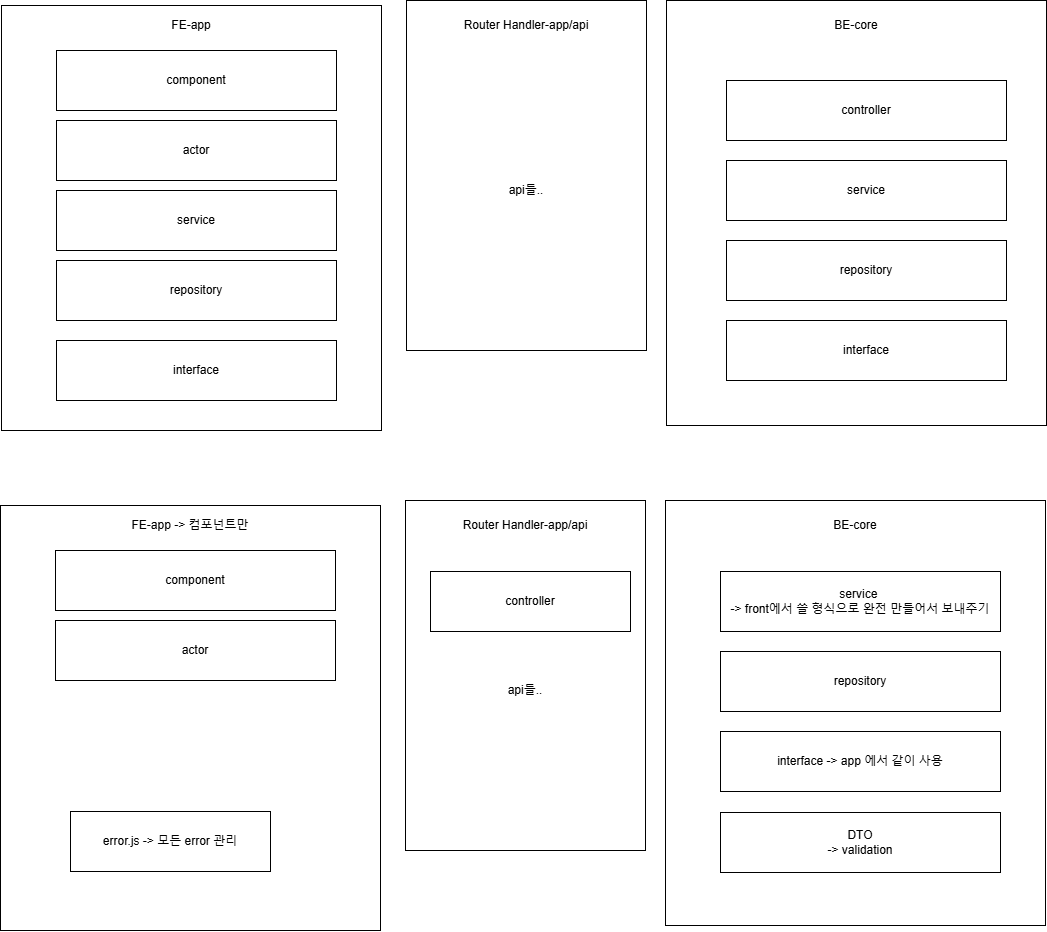

The diagram above was exported from draw.io. Its source (the exported page's mxGraphModel, read from the mxfile embedded in the PNG):
<mxGraphModel dx="2060" dy="1054" grid="1" gridSize="10" guides="1" tooltips="1" connect="1" arrows="1" fold="1" page="1" pageScale="1" pageWidth="827" pageHeight="1169" math="0" shadow="0">
  <root>
    <mxCell id="0" />
    <mxCell id="1" parent="0" />
    <mxCell id="cY8O7p1p9LEQL0qUz4Aw-24" value="" style="rounded=0;whiteSpace=wrap;html=1;" parent="1" vertex="1">
      <mxGeometry x="730" y="150" width="380" height="425" as="geometry" />
    </mxCell>
    <mxCell id="cY8O7p1p9LEQL0qUz4Aw-22" value="" style="rounded=0;whiteSpace=wrap;html=1;" parent="1" vertex="1">
      <mxGeometry x="65" y="155" width="380" height="425" as="geometry" />
    </mxCell>
    <mxCell id="cY8O7p1p9LEQL0qUz4Aw-3" value="" style="rounded=0;whiteSpace=wrap;html=1;" parent="1" vertex="1">
      <mxGeometry x="470" y="150" width="240" height="350" as="geometry" />
    </mxCell>
    <mxCell id="cY8O7p1p9LEQL0qUz4Aw-4" value="Router Handler-app/api" style="text;html=1;align=center;verticalAlign=middle;whiteSpace=wrap;rounded=0;" parent="1" vertex="1">
      <mxGeometry x="525" y="160" width="130" height="30" as="geometry" />
    </mxCell>
    <mxCell id="cY8O7p1p9LEQL0qUz4Aw-5" value="FE-app" style="text;html=1;align=center;verticalAlign=middle;whiteSpace=wrap;rounded=0;" parent="1" vertex="1">
      <mxGeometry x="190" y="160" width="130" height="30" as="geometry" />
    </mxCell>
    <mxCell id="cY8O7p1p9LEQL0qUz4Aw-6" value="BE-core" style="text;html=1;align=center;verticalAlign=middle;whiteSpace=wrap;rounded=0;" parent="1" vertex="1">
      <mxGeometry x="855" y="160" width="130" height="30" as="geometry" />
    </mxCell>
    <mxCell id="cY8O7p1p9LEQL0qUz4Aw-7" value="component" style="rounded=0;whiteSpace=wrap;html=1;" parent="1" vertex="1">
      <mxGeometry x="120" y="200" width="280" height="60" as="geometry" />
    </mxCell>
    <mxCell id="cY8O7p1p9LEQL0qUz4Aw-8" value="repository" style="rounded=0;whiteSpace=wrap;html=1;" parent="1" vertex="1">
      <mxGeometry x="120" y="410" width="280" height="60" as="geometry" />
    </mxCell>
    <mxCell id="cY8O7p1p9LEQL0qUz4Aw-9" value="interface" style="rounded=0;whiteSpace=wrap;html=1;" parent="1" vertex="1">
      <mxGeometry x="120" y="490" width="280" height="60" as="geometry" />
    </mxCell>
    <mxCell id="cY8O7p1p9LEQL0qUz4Aw-10" value="service" style="rounded=0;whiteSpace=wrap;html=1;" parent="1" vertex="1">
      <mxGeometry x="120" y="340" width="280" height="60" as="geometry" />
    </mxCell>
    <mxCell id="cY8O7p1p9LEQL0qUz4Aw-11" value="repository" style="rounded=0;whiteSpace=wrap;html=1;" parent="1" vertex="1">
      <mxGeometry x="790" y="390" width="280" height="60" as="geometry" />
    </mxCell>
    <mxCell id="cY8O7p1p9LEQL0qUz4Aw-12" value="interface" style="rounded=0;whiteSpace=wrap;html=1;" parent="1" vertex="1">
      <mxGeometry x="790" y="470" width="280" height="60" as="geometry" />
    </mxCell>
    <mxCell id="cY8O7p1p9LEQL0qUz4Aw-13" value="service" style="rounded=0;whiteSpace=wrap;html=1;" parent="1" vertex="1">
      <mxGeometry x="790" y="310" width="280" height="60" as="geometry" />
    </mxCell>
    <mxCell id="cY8O7p1p9LEQL0qUz4Aw-20" value="controller" style="rounded=0;whiteSpace=wrap;html=1;" parent="1" vertex="1">
      <mxGeometry x="790" y="230" width="280" height="60" as="geometry" />
    </mxCell>
    <mxCell id="cY8O7p1p9LEQL0qUz4Aw-23" value="actor" style="rounded=0;whiteSpace=wrap;html=1;" parent="1" vertex="1">
      <mxGeometry x="120" y="270" width="280" height="60" as="geometry" />
    </mxCell>
    <mxCell id="cY8O7p1p9LEQL0qUz4Aw-26" value="api들.." style="text;html=1;align=center;verticalAlign=middle;whiteSpace=wrap;rounded=0;" parent="1" vertex="1">
      <mxGeometry x="560" y="325" width="60" height="30" as="geometry" />
    </mxCell>
    <mxCell id="cY8O7p1p9LEQL0qUz4Aw-27" value="" style="rounded=0;whiteSpace=wrap;html=1;" parent="1" vertex="1">
      <mxGeometry x="729" y="650" width="380" height="425" as="geometry" />
    </mxCell>
    <mxCell id="cY8O7p1p9LEQL0qUz4Aw-28" value="" style="rounded=0;whiteSpace=wrap;html=1;" parent="1" vertex="1">
      <mxGeometry x="64" y="655" width="380" height="425" as="geometry" />
    </mxCell>
    <mxCell id="cY8O7p1p9LEQL0qUz4Aw-29" value="" style="rounded=0;whiteSpace=wrap;html=1;" parent="1" vertex="1">
      <mxGeometry x="469" y="650" width="240" height="350" as="geometry" />
    </mxCell>
    <mxCell id="cY8O7p1p9LEQL0qUz4Aw-30" value="Router Handler-app/api" style="text;html=1;align=center;verticalAlign=middle;whiteSpace=wrap;rounded=0;" parent="1" vertex="1">
      <mxGeometry x="524" y="660" width="130" height="30" as="geometry" />
    </mxCell>
    <mxCell id="cY8O7p1p9LEQL0qUz4Aw-31" value="FE-app -&amp;gt; 컴포넌트만" style="text;html=1;align=center;verticalAlign=middle;whiteSpace=wrap;rounded=0;" parent="1" vertex="1">
      <mxGeometry x="189" y="660" width="130" height="30" as="geometry" />
    </mxCell>
    <mxCell id="cY8O7p1p9LEQL0qUz4Aw-32" value="BE-core" style="text;html=1;align=center;verticalAlign=middle;whiteSpace=wrap;rounded=0;" parent="1" vertex="1">
      <mxGeometry x="854" y="660" width="130" height="30" as="geometry" />
    </mxCell>
    <mxCell id="cY8O7p1p9LEQL0qUz4Aw-33" value="component" style="rounded=0;whiteSpace=wrap;html=1;" parent="1" vertex="1">
      <mxGeometry x="119" y="700" width="280" height="60" as="geometry" />
    </mxCell>
    <mxCell id="cY8O7p1p9LEQL0qUz4Aw-37" value="repository" style="rounded=0;whiteSpace=wrap;html=1;" parent="1" vertex="1">
      <mxGeometry x="784" y="801" width="280" height="60" as="geometry" />
    </mxCell>
    <mxCell id="cY8O7p1p9LEQL0qUz4Aw-38" value="interface -&amp;gt; app 에서 같이 사용" style="rounded=0;whiteSpace=wrap;html=1;" parent="1" vertex="1">
      <mxGeometry x="784" y="881" width="280" height="60" as="geometry" />
    </mxCell>
    <mxCell id="cY8O7p1p9LEQL0qUz4Aw-39" value="service&amp;nbsp;&lt;div&gt;-&amp;gt; front에서 쓸 형식으로 완전 만들어서 보내주기&lt;/div&gt;" style="rounded=0;whiteSpace=wrap;html=1;" parent="1" vertex="1">
      <mxGeometry x="784" y="721" width="280" height="60" as="geometry" />
    </mxCell>
    <mxCell id="cY8O7p1p9LEQL0qUz4Aw-40" value="controller" style="rounded=0;whiteSpace=wrap;html=1;" parent="1" vertex="1">
      <mxGeometry x="494" y="721" width="200" height="60" as="geometry" />
    </mxCell>
    <mxCell id="cY8O7p1p9LEQL0qUz4Aw-41" value="actor" style="rounded=0;whiteSpace=wrap;html=1;" parent="1" vertex="1">
      <mxGeometry x="119" y="770" width="280" height="60" as="geometry" />
    </mxCell>
    <mxCell id="cY8O7p1p9LEQL0qUz4Aw-42" value="api들.." style="text;html=1;align=center;verticalAlign=middle;whiteSpace=wrap;rounded=0;" parent="1" vertex="1">
      <mxGeometry x="559" y="825" width="60" height="30" as="geometry" />
    </mxCell>
    <mxCell id="cY8O7p1p9LEQL0qUz4Aw-43" value="error.js -&amp;gt; 모든 error 관리" style="rounded=0;whiteSpace=wrap;html=1;" parent="1" vertex="1">
      <mxGeometry x="134" y="961" width="200" height="60" as="geometry" />
    </mxCell>
    <mxCell id="cY8O7p1p9LEQL0qUz4Aw-44" value="DTO&lt;div&gt;-&amp;gt; validation&lt;/div&gt;" style="rounded=0;whiteSpace=wrap;html=1;" parent="1" vertex="1">
      <mxGeometry x="784" y="962" width="280" height="60" as="geometry" />
    </mxCell>
  </root>
</mxGraphModel>